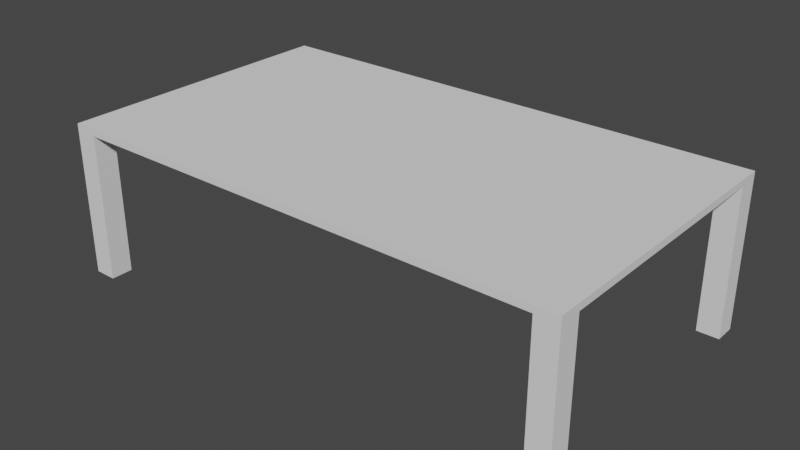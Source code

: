 # Source: table.blend  (saved by Blender 3.3.6; exported with 4.5.12 LTS)
import bpy
from mathutils import Matrix  # noqa: F401  (used for matrix-valued properties, if any)

bpy.ops.wm.read_factory_settings(use_empty=True)
scene = bpy.context.scene
scene.name = 'Scene'

# ---- collections
col_collection = bpy.data.collections.new('Collection'); scene.collection.children.link(col_collection)

# ---- world
world_world = bpy.data.worlds.new('World'); scene.world = world_world
world_world.use_nodes = True; world_world.node_tree.nodes.clear()
_N = world_world.node_tree.nodes; _L = world_world.node_tree.links
n0 = _N.new('ShaderNodeOutputWorld'); n0.name = 'World Output'; n0.location = (300, 300)
n1 = _N.new('ShaderNodeBackground'); n1.name = 'Background'; n1.location = (10, 300)
n1.inputs[0].default_value = (0.05088, 0.05088, 0.05088, 1.0)
_L.new(n1.outputs[0], n0.inputs[0])
n0.is_active_output = True
world_world.color = (0.05088, 0.05088, 0.05088)
world_world.use_sun_shadow = False
world_world.sun_shadow_jitter_overblur = 0.0

# ---- meshes
me_plane = bpy.data.meshes.new('Plane')
me_plane.from_pydata([(-1.0, -1.0, 0.0), (1.0, -1.0, 0.0), (-1.0, 1.0, 0.0), (1.0, 1.0, 0.0), (-1.0, 1.0, 0.0464), (-1.0, -1.0, 0.0464), (1.0, -1.0, 0.0464), (1.0, 1.0, 0.0464), (1.0, -0.85, 0.0), (0.9144, -1.0, 0.0), (0.9144, -0.85, 0.0), (1.0, 0.8546, 0.0), (0.9144, 1.0, 0.0), (0.9144, 0.8546, 0.0), (-1.0, 0.8523, 0.0), (-0.9141, 1.0, 0.0), (-0.9141, 0.8523, 0.0), (-0.9128, -1.0, 0.0), (-1.0, -0.85, 0.0), (-0.9128, -0.85, 0.0), (-1.0, -0.85, -1.006), (-1.0, -1.0, -1.006), (0.9144, -1.0, -1.006), (1.0, -1.0, -1.006), (1.0, 0.8546, -1.006), (1.0, 1.0, -1.006), (-0.9141, 1.0, -1.006), (-1.0, 1.0, -1.006), (1.0, -0.85, -1.006), (0.9144, -0.85, -1.006), (0.9144, 1.0, -1.006), (0.9144, 0.8546, -1.006), (-1.0, 0.8523, -1.006), (-0.9141, 0.8523, -1.006), (-0.9128, -1.0, -1.006), (-0.9128, -0.85, -1.006)], [], [(11, 13, 31, 24), (5, 6, 7, 4), (3, 12, 15, 2, 4, 7), (0, 17, 9, 1, 6, 5), (1, 8, 11, 3, 7, 6), (2, 14, 18, 0, 5, 4), (21, 20, 35, 34), (19, 17, 34, 35), (13, 12, 30, 31), (2, 15, 26, 27), (17, 19, 18, 14, 16, 15, 12, 13, 11, 8, 10, 9), (22, 29, 28, 23), (24, 31, 30, 25), (26, 33, 32, 27), (8, 1, 23, 28), (18, 19, 35, 20), (14, 2, 27, 32), (9, 10, 29, 22), (16, 14, 32, 33), (0, 18, 20, 21), (10, 8, 28, 29), (15, 16, 33, 26), (1, 9, 22, 23), (17, 0, 21, 34), (3, 11, 24, 25), (12, 3, 25, 30)])
_uv = me_plane.uv_layers.new(name='UVMap')
_uv.uv.foreach_set('vector', [1.0, 0.9273, 0.9572, 0.9273, 0.9572, 0.9273, 1.0, 0.9273, 0.0, 0.0, 1.0, 0.0, 1.0, 1.0, 0.0, 1.0, 1.0, 1.0, 0.9572, 1.0, 0.04296, 1.0, 0.0, 1.0, 0.0, 1.0, 1.0, 1.0, 0.0, 0.0, 0.04361, 0.0, 0.9572, 0.0, 1.0, 0.0, 1.0, 0.0, 0.0, 0.0, 1.0, 0.0, 1.0, 0.075, 1.0, 0.9273, 1.0, 1.0, 1.0, 1.0, 1.0, 0.0, 0.0, 1.0, 0.0, 0.9262, 0.0, 0.07501, 0.0, 0.0, 0.0, 0.0, 0.0, 1.0, 0.0, 0.0, 0.0, 0.07501, 0.04361, 0.07501, 0.04361, 0.0, 0.04361, 0.07501, 0.04361, 0.0, 0.04361, 0.0, 0.04361, 0.07501, 0.9572, 0.9273, 0.9572, 1.0, 0.9572, 1.0, 0.9572, 0.9273, 0.0, 1.0, 0.04296, 1.0, 0.04296, 1.0, 0.0, 1.0, 0.04361, 0.0, 0.04361, 0.07501, 0.0, 0.07501, 0.0, 0.9262, 0.04296, 0.9262, 0.04296, 1.0, 0.9572, 1.0, 0.9572, 0.9273, 1.0, 0.9273, 1.0, 0.075, 0.9572, 0.075, 0.9572, 0.0, 0.9572, 0.0, 0.9572, 0.075, 1.0, 0.075, 1.0, 0.0, 1.0, 0.9273, 0.9572, 0.9273, 0.9572, 1.0, 1.0, 1.0, 0.04296, 1.0, 0.04296, 0.9262, 0.0, 0.9262, 0.0, 1.0, 1.0, 0.075, 1.0, 0.0, 1.0, 0.0, 1.0, 0.075, 0.0, 0.07501, 0.04361, 0.07501, 0.04361, 0.07501, 0.0, 0.07501, 0.0, 0.9262, 0.0, 1.0, 0.0, 1.0, 0.0, 0.9262, 0.9572, 0.0, 0.9572, 0.075, 0.9572, 0.075, 0.9572, 0.0, 0.04296, 0.9262, 0.0, 0.9262, 0.0, 0.9262, 0.04296, 0.9262, 0.0, 0.0, 0.0, 0.07501, 0.0, 0.07501, 0.0, 0.0, 0.9572, 0.075, 1.0, 0.075, 1.0, 0.075, 0.9572, 0.075, 0.04296, 1.0, 0.04296, 0.9262, 0.04296, 0.9262, 0.04296, 1.0, 1.0, 0.0, 0.9572, 0.0, 0.9572, 0.0, 1.0, 0.0, 0.04361, 0.0, 0.0, 0.0, 0.0, 0.0, 0.04361, 0.0, 1.0, 1.0, 1.0, 0.9273, 1.0, 0.9273, 1.0, 1.0, 0.9572, 1.0, 1.0, 1.0, 1.0, 1.0, 0.9572, 1.0])
me_plane.update()

# ---- objects
ob_plane = bpy.data.objects.new('Plane', me_plane)

# ---- transforms, parenting, visibility, modifiers, constraints
ob_plane.location = (0.0, 0.0, 2.005)
ob_plane.scale = (3.497, 1.993, 1.979)

# ---- collection membership
col_collection.objects.link(ob_plane)

# ---- scene / render settings (as saved in the file)
scene.frame_start = 1; scene.frame_end = 250; scene.frame_set(1)
scene.render.engine = 'BLENDER_EEVEE_NEXT'
scene.cycles.sampling_pattern = 'TABULATED_SOBOL'
scene.cycles.use_light_tree = False
scene.view_settings.view_transform = 'Filmic'
bpy.context.view_layer.update()

# ---- added for rendering (the .blend has no active camera and no usable light): camera, sun
cam_auto = bpy.data.cameras.new('AutoCamera')
cam_auto.lens = 50.0
cam_auto.sensor_width = 36.0
cam_auto.clip_end = 1000.0
ob_auto_camera = bpy.data.objects.new('AutoCamera', cam_auto)
scene.collection.objects.link(ob_auto_camera)
ob_auto_camera.location = (7.69306, -9.23167, 7.2105)
ob_auto_camera.rotation_euler = (1.09748, -7.21219e-08, 0.694738)
scene.camera = ob_auto_camera
light_auto_sun = bpy.data.lights.new('AutoSun', 'SUN')
light_auto_sun.energy = 3.0
light_auto_sun.angle = 0.0523599
ob_auto_sun = bpy.data.objects.new('AutoSun', light_auto_sun)
scene.collection.objects.link(ob_auto_sun)
ob_auto_sun.rotation_euler = (0.872665, 0.174533, 0.523599)
bpy.context.view_layer.update()
